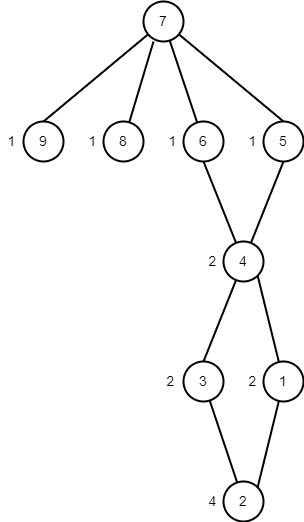

The diagram above was exported from draw.io. Its source (the exported page's mxGraphModel, read from the mxfile embedded in the PNG):
<mxGraphModel dx="-608" dy="521" grid="1" gridSize="10" guides="1" tooltips="1" connect="1" arrows="1" fold="1" page="1" pageScale="1" pageWidth="827" pageHeight="1169" math="0" shadow="0">
  <root>
    <mxCell id="0" />
    <mxCell id="1" parent="0" />
    <mxCell id="sRTB_qwb4xvF349-YLvJ-1" style="edgeStyle=none;rounded=0;orthogonalLoop=1;jettySize=auto;html=1;entryX=1;entryY=1;entryDx=0;entryDy=0;strokeColor=#000000;strokeWidth=2;fontSize=14;fontColor=#000000;endArrow=none;endFill=0;" edge="1" parent="1" source="sRTB_qwb4xvF349-YLvJ-3" target="sRTB_qwb4xvF349-YLvJ-10">
      <mxGeometry relative="1" as="geometry" />
    </mxCell>
    <mxCell id="sRTB_qwb4xvF349-YLvJ-2" style="edgeStyle=none;rounded=0;orthogonalLoop=1;jettySize=auto;html=1;entryX=1;entryY=0;entryDx=0;entryDy=0;strokeColor=#000000;strokeWidth=2;fontSize=14;fontColor=#000000;endArrow=none;endFill=0;" edge="1" parent="1" source="sRTB_qwb4xvF349-YLvJ-3" target="sRTB_qwb4xvF349-YLvJ-4">
      <mxGeometry relative="1" as="geometry" />
    </mxCell>
    <mxCell id="sRTB_qwb4xvF349-YLvJ-3" value="&lt;font style=&quot;font-size: 14px;&quot; color=&quot;#000000&quot;&gt;1&lt;/font&gt;" style="ellipse;whiteSpace=wrap;html=1;aspect=fixed;strokeWidth=2;fontColor=#FF8000;fillColor=none;" vertex="1" parent="1">
      <mxGeometry x="2042" y="400" width="40" height="40" as="geometry" />
    </mxCell>
    <mxCell id="sRTB_qwb4xvF349-YLvJ-4" value="&lt;font style=&quot;font-size: 14px;&quot; color=&quot;#000000&quot;&gt;2&lt;/font&gt;" style="ellipse;whiteSpace=wrap;html=1;aspect=fixed;strokeWidth=2;fontColor=#FF8000;fillColor=none;" vertex="1" parent="1">
      <mxGeometry x="2002" y="520" width="40" height="40" as="geometry" />
    </mxCell>
    <mxCell id="sRTB_qwb4xvF349-YLvJ-5" style="edgeStyle=none;rounded=0;orthogonalLoop=1;jettySize=auto;html=1;strokeColor=#000000;strokeWidth=2;fontSize=14;fontColor=#000000;endArrow=none;endFill=0;" edge="1" parent="1" source="sRTB_qwb4xvF349-YLvJ-6" target="sRTB_qwb4xvF349-YLvJ-4">
      <mxGeometry relative="1" as="geometry" />
    </mxCell>
    <mxCell id="sRTB_qwb4xvF349-YLvJ-6" value="&lt;font style=&quot;font-size: 14px;&quot; color=&quot;#000000&quot;&gt;3&lt;/font&gt;" style="ellipse;whiteSpace=wrap;html=1;aspect=fixed;strokeWidth=2;fontColor=#FF8000;fillColor=none;" vertex="1" parent="1">
      <mxGeometry x="1962" y="400" width="40" height="40" as="geometry" />
    </mxCell>
    <mxCell id="sRTB_qwb4xvF349-YLvJ-7" style="edgeStyle=none;rounded=0;orthogonalLoop=1;jettySize=auto;html=1;entryX=0.5;entryY=1;entryDx=0;entryDy=0;strokeColor=#000000;strokeWidth=2;fontSize=14;fontColor=#000000;endArrow=none;endFill=0;" edge="1" parent="1" source="sRTB_qwb4xvF349-YLvJ-10" target="sRTB_qwb4xvF349-YLvJ-11">
      <mxGeometry relative="1" as="geometry" />
    </mxCell>
    <mxCell id="sRTB_qwb4xvF349-YLvJ-8" style="edgeStyle=none;rounded=0;orthogonalLoop=1;jettySize=auto;html=1;entryX=0.5;entryY=1;entryDx=0;entryDy=0;strokeColor=#000000;strokeWidth=2;fontSize=14;fontColor=#000000;endArrow=none;endFill=0;" edge="1" parent="1" source="sRTB_qwb4xvF349-YLvJ-10" target="sRTB_qwb4xvF349-YLvJ-19">
      <mxGeometry relative="1" as="geometry" />
    </mxCell>
    <mxCell id="sRTB_qwb4xvF349-YLvJ-9" style="edgeStyle=none;rounded=0;orthogonalLoop=1;jettySize=auto;html=1;strokeColor=#000000;strokeWidth=2;fontSize=14;fontColor=#000000;endArrow=none;endFill=0;entryX=0.5;entryY=0;entryDx=0;entryDy=0;" edge="1" parent="1" source="sRTB_qwb4xvF349-YLvJ-10" target="sRTB_qwb4xvF349-YLvJ-6">
      <mxGeometry relative="1" as="geometry">
        <mxPoint x="2272" y="340" as="targetPoint" />
      </mxGeometry>
    </mxCell>
    <mxCell id="sRTB_qwb4xvF349-YLvJ-10" value="&lt;font style=&quot;font-size: 14px;&quot; color=&quot;#000000&quot;&gt;4&lt;/font&gt;" style="ellipse;whiteSpace=wrap;html=1;aspect=fixed;strokeWidth=2;fontColor=#FF8000;fillColor=none;" vertex="1" parent="1">
      <mxGeometry x="2002" y="280" width="40" height="40" as="geometry" />
    </mxCell>
    <mxCell id="sRTB_qwb4xvF349-YLvJ-11" value="&lt;font style=&quot;font-size: 14px;&quot; color=&quot;#000000&quot;&gt;5&lt;/font&gt;" style="ellipse;whiteSpace=wrap;html=1;aspect=fixed;strokeWidth=2;fontColor=#FF8000;fillColor=none;" vertex="1" parent="1">
      <mxGeometry x="2042" y="160" width="40" height="40" as="geometry" />
    </mxCell>
    <mxCell id="sRTB_qwb4xvF349-YLvJ-12" value="&lt;font style=&quot;font-size: 14px;&quot; color=&quot;#000000&quot;&gt;9&lt;/font&gt;" style="ellipse;whiteSpace=wrap;html=1;aspect=fixed;strokeWidth=2;fontColor=#FF8000;fillColor=none;" vertex="1" parent="1">
      <mxGeometry x="1802" y="160" width="40" height="40" as="geometry" />
    </mxCell>
    <mxCell id="sRTB_qwb4xvF349-YLvJ-13" style="edgeStyle=none;rounded=0;orthogonalLoop=1;jettySize=auto;html=1;strokeColor=#000000;strokeWidth=2;fontSize=14;fontColor=#000000;endArrow=none;endFill=0;" edge="1" parent="1" source="sRTB_qwb4xvF349-YLvJ-14">
      <mxGeometry relative="1" as="geometry">
        <mxPoint x="1932" y="80" as="targetPoint" />
      </mxGeometry>
    </mxCell>
    <mxCell id="sRTB_qwb4xvF349-YLvJ-14" value="&lt;font style=&quot;font-size: 14px;&quot; color=&quot;#000000&quot;&gt;8&lt;/font&gt;" style="ellipse;whiteSpace=wrap;html=1;aspect=fixed;strokeWidth=2;fontColor=#FF8000;fillColor=none;" vertex="1" parent="1">
      <mxGeometry x="1882" y="160" width="40" height="40" as="geometry" />
    </mxCell>
    <mxCell id="sRTB_qwb4xvF349-YLvJ-15" style="edgeStyle=none;rounded=0;orthogonalLoop=1;jettySize=auto;html=1;strokeColor=#000000;strokeWidth=2;fontSize=14;fontColor=#000000;endArrow=none;endFill=0;entryX=0.5;entryY=0;entryDx=0;entryDy=0;entryPerimeter=0;" edge="1" parent="1" source="sRTB_qwb4xvF349-YLvJ-18" target="sRTB_qwb4xvF349-YLvJ-11">
      <mxGeometry relative="1" as="geometry" />
    </mxCell>
    <mxCell id="sRTB_qwb4xvF349-YLvJ-16" style="edgeStyle=none;rounded=0;orthogonalLoop=1;jettySize=auto;html=1;strokeColor=#000000;strokeWidth=2;fontSize=14;fontColor=#000000;endArrow=none;endFill=0;" edge="1" parent="1" source="sRTB_qwb4xvF349-YLvJ-18" target="sRTB_qwb4xvF349-YLvJ-19">
      <mxGeometry relative="1" as="geometry" />
    </mxCell>
    <mxCell id="sRTB_qwb4xvF349-YLvJ-17" style="edgeStyle=none;rounded=0;orthogonalLoop=1;jettySize=auto;html=1;entryX=0.5;entryY=0;entryDx=0;entryDy=0;strokeColor=#000000;strokeWidth=2;fontSize=14;fontColor=#000000;endArrow=none;endFill=0;" edge="1" parent="1" source="sRTB_qwb4xvF349-YLvJ-18" target="sRTB_qwb4xvF349-YLvJ-12">
      <mxGeometry relative="1" as="geometry" />
    </mxCell>
    <mxCell id="sRTB_qwb4xvF349-YLvJ-18" value="&lt;font style=&quot;font-size: 14px;&quot; color=&quot;#000000&quot;&gt;7&lt;/font&gt;" style="ellipse;whiteSpace=wrap;html=1;aspect=fixed;strokeWidth=2;fontColor=#FF8000;fillColor=none;" vertex="1" parent="1">
      <mxGeometry x="1922" y="40" width="40" height="40" as="geometry" />
    </mxCell>
    <mxCell id="sRTB_qwb4xvF349-YLvJ-19" value="&lt;font style=&quot;font-size: 14px;&quot; color=&quot;#000000&quot;&gt;6&lt;/font&gt;" style="ellipse;whiteSpace=wrap;html=1;aspect=fixed;strokeWidth=2;fontColor=#FF8000;fillColor=none;" vertex="1" parent="1">
      <mxGeometry x="1962" y="160" width="40" height="40" as="geometry" />
    </mxCell>
    <mxCell id="sRTB_qwb4xvF349-YLvJ-20" value="1" style="text;html=1;strokeColor=none;fillColor=none;align=center;verticalAlign=middle;whiteSpace=wrap;rounded=0;strokeWidth=2;fontSize=14;fontColor=#000000;" vertex="1" parent="1">
      <mxGeometry x="1861" y="165" width="21" height="30" as="geometry" />
    </mxCell>
    <mxCell id="sRTB_qwb4xvF349-YLvJ-21" value="1" style="text;html=1;strokeColor=none;fillColor=none;align=center;verticalAlign=middle;whiteSpace=wrap;rounded=0;strokeWidth=2;fontSize=14;fontColor=#000000;" vertex="1" parent="1">
      <mxGeometry x="2021" y="165" width="21" height="30" as="geometry" />
    </mxCell>
    <mxCell id="sRTB_qwb4xvF349-YLvJ-22" value="1" style="text;html=1;strokeColor=none;fillColor=none;align=center;verticalAlign=middle;whiteSpace=wrap;rounded=0;strokeWidth=2;fontSize=14;fontColor=#000000;" vertex="1" parent="1">
      <mxGeometry x="1941" y="165" width="21" height="30" as="geometry" />
    </mxCell>
    <mxCell id="sRTB_qwb4xvF349-YLvJ-23" value="1" style="text;html=1;strokeColor=none;fillColor=none;align=center;verticalAlign=middle;whiteSpace=wrap;rounded=0;strokeWidth=2;fontSize=14;fontColor=#000000;" vertex="1" parent="1">
      <mxGeometry x="1780" y="165" width="21" height="30" as="geometry" />
    </mxCell>
    <mxCell id="sRTB_qwb4xvF349-YLvJ-24" value="2" style="text;html=1;strokeColor=none;fillColor=none;align=center;verticalAlign=middle;whiteSpace=wrap;rounded=0;strokeWidth=2;fontSize=14;fontColor=#000000;" vertex="1" parent="1">
      <mxGeometry x="1981" y="285" width="21" height="30" as="geometry" />
    </mxCell>
    <mxCell id="sRTB_qwb4xvF349-YLvJ-25" value="2" style="text;html=1;strokeColor=none;fillColor=none;align=center;verticalAlign=middle;whiteSpace=wrap;rounded=0;strokeWidth=2;fontSize=14;fontColor=#000000;" vertex="1" parent="1">
      <mxGeometry x="1939" y="405" width="21" height="30" as="geometry" />
    </mxCell>
    <mxCell id="sRTB_qwb4xvF349-YLvJ-26" value="2" style="text;html=1;strokeColor=none;fillColor=none;align=center;verticalAlign=middle;whiteSpace=wrap;rounded=0;strokeWidth=2;fontSize=14;fontColor=#000000;" vertex="1" parent="1">
      <mxGeometry x="2021" y="405" width="21" height="30" as="geometry" />
    </mxCell>
    <mxCell id="sRTB_qwb4xvF349-YLvJ-27" value="4" style="text;html=1;strokeColor=none;fillColor=none;align=center;verticalAlign=middle;whiteSpace=wrap;rounded=0;strokeWidth=2;fontSize=14;fontColor=#000000;" vertex="1" parent="1">
      <mxGeometry x="1981" y="525" width="21" height="30" as="geometry" />
    </mxCell>
  </root>
</mxGraphModel>